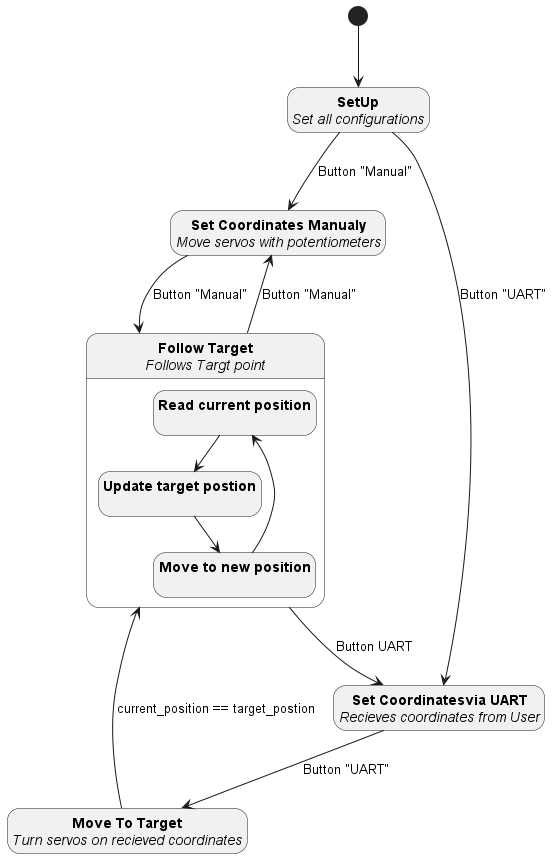

The diagram above was rendered by PlantUML. Its source (embedded in the PNG):
@startuml State diagram
hide empty description




State "<b>SetUp</b>\n<i>Set all configurations</i>" as SetUp
State "<b>Set Coordinates Manualy</b>\n<i>Move servos with potentiometers</i>" as Manual
State "<b>Set Coordinatesvia UART</b>\n<i>Recieves coordinates from User</i>" as SetUART
State "<b>Move To Target</b>\n<i>Turn servos on recieved coordinates</i>" as Move
State "<b>Follow Target</b>\n<i>Follows Targt point</i>" as Follow


[*] --> SetUp 
SetUp-->Manual:Button "Manual"
SetUp-->SetUART:Button "UART"
SetUART --> Move: Button "UART"
Move --> Follow : current_position == target_postion
Manual--> Follow : Button "Manual"
Follow --> Manual :Button "Manual"
Follow --> SetUART : Button UART

state Follow{
    State "<b>Read current position</b>\n" as Read
    State "<b>Update target postion</b>\n" as Update
    State "<b>Move to new position</b>\n" as MoveNew
   
    Read-->Update
    Update -->MoveNew
    MoveNew--> Read
}  


@enduml